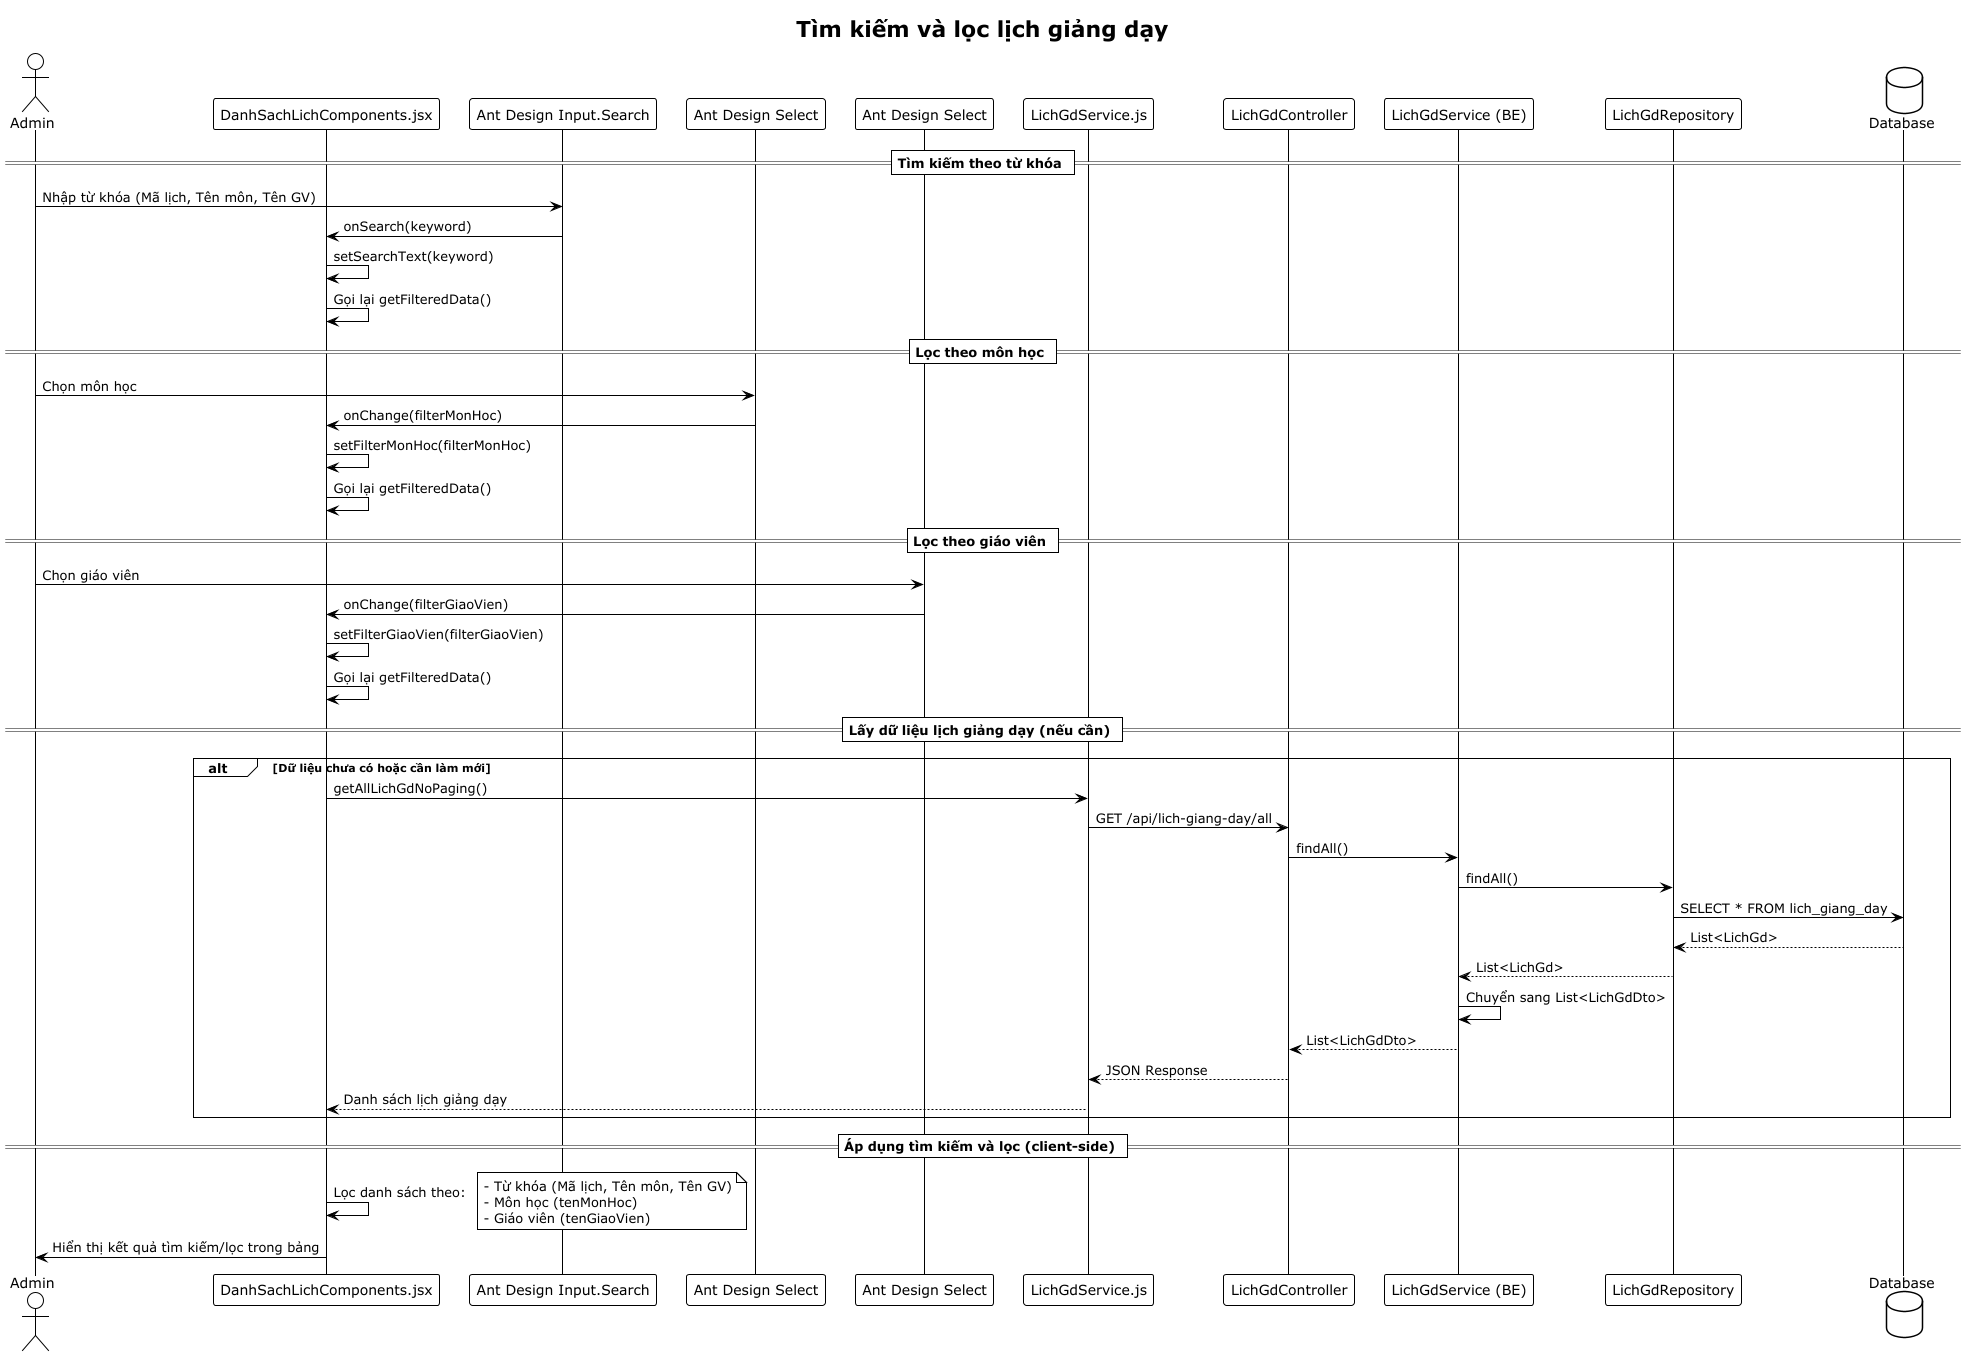

The diagram above was rendered by PlantUML. Its source (embedded in the PNG):
@startuml
!theme plain
title Tìm kiếm và lọc lịch giảng dạy

actor "Admin" as admin
participant "DanhSachLichComponents.jsx" as component
participant "Ant Design Input.Search" as searchInput
participant "Ant Design Select" as selectMonHoc
participant "Ant Design Select" as selectGiaoVien
participant "LichGdService.js" as lichGdService
participant "LichGdController" as controller
participant "LichGdService (BE)" as service
participant "LichGdRepository" as repository
database "Database" as db

== Tìm kiếm theo từ khóa ==
admin -> searchInput: Nhập từ khóa (Mã lịch, Tên môn, Tên GV)
searchInput -> component: onSearch(keyword)
component -> component: setSearchText(keyword)
component -> component: Gọi lại getFilteredData()

== Lọc theo môn học ==
admin -> selectMonHoc: Chọn môn học
selectMonHoc -> component: onChange(filterMonHoc)
component -> component: setFilterMonHoc(filterMonHoc)
component -> component: Gọi lại getFilteredData()

== Lọc theo giáo viên ==
admin -> selectGiaoVien: Chọn giáo viên
selectGiaoVien -> component: onChange(filterGiaoVien)
component -> component: setFilterGiaoVien(filterGiaoVien)
component -> component: Gọi lại getFilteredData()

== Lấy dữ liệu lịch giảng dạy (nếu cần) ==
alt Dữ liệu chưa có hoặc cần làm mới
    component -> lichGdService: getAllLichGdNoPaging()
    lichGdService -> controller: GET /api/lich-giang-day/all
    controller -> service: findAll()
    service -> repository: findAll()
    repository -> db: SELECT * FROM lich_giang_day
    db --> repository: List<LichGd>
    repository --> service: List<LichGd>
    service -> service: Chuyển sang List<LichGdDto>
    service --> controller: List<LichGdDto>
    controller --> lichGdService: JSON Response
    lichGdService --> component: Danh sách lịch giảng dạy
end

== Áp dụng tìm kiếm và lọc (client-side) ==
component -> component: Lọc danh sách theo:
note right
- Từ khóa (Mã lịch, Tên môn, Tên GV)
- Môn học (tenMonHoc)
- Giáo viên (tenGiaoVien)
end note
component -> admin: Hiển thị kết quả tìm kiếm/lọc trong bảng
@enduml